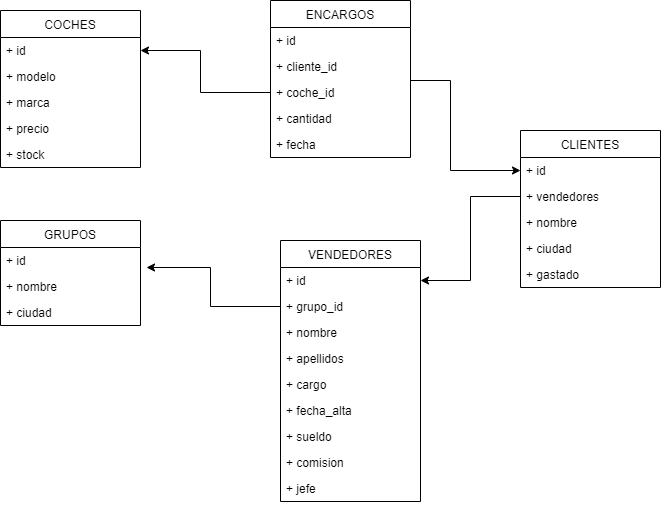

The diagram above was exported from draw.io. Its source (the exported page's mxGraphModel, read from the mxfile embedded in the PNG):
<mxGraphModel dx="1024" dy="485" grid="1" gridSize="10" guides="1" tooltips="1" connect="1" arrows="1" fold="1" page="1" pageScale="1" pageWidth="827" pageHeight="1169" math="0" shadow="0">
  <root>
    <mxCell id="0" />
    <mxCell id="1" parent="0" />
    <mxCell id="rnfhrTBy3i5R68kt54tR-1" value="COCHES" style="swimlane;fontStyle=0;childLayout=stackLayout;horizontal=1;startSize=27;fillColor=none;horizontalStack=0;resizeParent=1;resizeParentMax=0;resizeLast=0;collapsible=1;marginBottom=0;" vertex="1" parent="1">
      <mxGeometry x="110" y="70" width="140" height="157" as="geometry" />
    </mxCell>
    <mxCell id="rnfhrTBy3i5R68kt54tR-2" value="+ id" style="text;strokeColor=none;fillColor=none;align=left;verticalAlign=top;spacingLeft=4;spacingRight=4;overflow=hidden;rotatable=0;points=[[0,0.5],[1,0.5]];portConstraint=eastwest;" vertex="1" parent="rnfhrTBy3i5R68kt54tR-1">
      <mxGeometry y="27" width="140" height="26" as="geometry" />
    </mxCell>
    <mxCell id="rnfhrTBy3i5R68kt54tR-3" value="+ modelo&#10;&#10; " style="text;strokeColor=none;fillColor=none;align=left;verticalAlign=top;spacingLeft=4;spacingRight=4;overflow=hidden;rotatable=0;points=[[0,0.5],[1,0.5]];portConstraint=eastwest;" vertex="1" parent="rnfhrTBy3i5R68kt54tR-1">
      <mxGeometry y="53" width="140" height="26" as="geometry" />
    </mxCell>
    <mxCell id="rnfhrTBy3i5R68kt54tR-4" value="+ marca&#10;" style="text;strokeColor=none;fillColor=none;align=left;verticalAlign=top;spacingLeft=4;spacingRight=4;overflow=hidden;rotatable=0;points=[[0,0.5],[1,0.5]];portConstraint=eastwest;" vertex="1" parent="rnfhrTBy3i5R68kt54tR-1">
      <mxGeometry y="79" width="140" height="26" as="geometry" />
    </mxCell>
    <mxCell id="rnfhrTBy3i5R68kt54tR-5" value="+ precio" style="text;strokeColor=none;fillColor=none;align=left;verticalAlign=top;spacingLeft=4;spacingRight=4;overflow=hidden;rotatable=0;points=[[0,0.5],[1,0.5]];portConstraint=eastwest;" vertex="1" parent="rnfhrTBy3i5R68kt54tR-1">
      <mxGeometry y="105" width="140" height="26" as="geometry" />
    </mxCell>
    <mxCell id="rnfhrTBy3i5R68kt54tR-6" value="+ stock" style="text;strokeColor=none;fillColor=none;align=left;verticalAlign=top;spacingLeft=4;spacingRight=4;overflow=hidden;rotatable=0;points=[[0,0.5],[1,0.5]];portConstraint=eastwest;" vertex="1" parent="rnfhrTBy3i5R68kt54tR-1">
      <mxGeometry y="131" width="140" height="26" as="geometry" />
    </mxCell>
    <mxCell id="rnfhrTBy3i5R68kt54tR-7" value="GRUPOS" style="swimlane;fontStyle=0;childLayout=stackLayout;horizontal=1;startSize=27;fillColor=none;horizontalStack=0;resizeParent=1;resizeParentMax=0;resizeLast=0;collapsible=1;marginBottom=0;" vertex="1" parent="1">
      <mxGeometry x="110" y="280" width="140" height="105" as="geometry" />
    </mxCell>
    <mxCell id="rnfhrTBy3i5R68kt54tR-8" value="+ id" style="text;strokeColor=none;fillColor=none;align=left;verticalAlign=top;spacingLeft=4;spacingRight=4;overflow=hidden;rotatable=0;points=[[0,0.5],[1,0.5]];portConstraint=eastwest;" vertex="1" parent="rnfhrTBy3i5R68kt54tR-7">
      <mxGeometry y="27" width="140" height="26" as="geometry" />
    </mxCell>
    <mxCell id="rnfhrTBy3i5R68kt54tR-9" value="+ nombre" style="text;strokeColor=none;fillColor=none;align=left;verticalAlign=top;spacingLeft=4;spacingRight=4;overflow=hidden;rotatable=0;points=[[0,0.5],[1,0.5]];portConstraint=eastwest;" vertex="1" parent="rnfhrTBy3i5R68kt54tR-7">
      <mxGeometry y="53" width="140" height="26" as="geometry" />
    </mxCell>
    <mxCell id="rnfhrTBy3i5R68kt54tR-10" value="+ ciudad" style="text;strokeColor=none;fillColor=none;align=left;verticalAlign=top;spacingLeft=4;spacingRight=4;overflow=hidden;rotatable=0;points=[[0,0.5],[1,0.5]];portConstraint=eastwest;" vertex="1" parent="rnfhrTBy3i5R68kt54tR-7">
      <mxGeometry y="79" width="140" height="26" as="geometry" />
    </mxCell>
    <mxCell id="rnfhrTBy3i5R68kt54tR-13" value="ENCARGOS" style="swimlane;fontStyle=0;childLayout=stackLayout;horizontal=1;startSize=27;fillColor=none;horizontalStack=0;resizeParent=1;resizeParentMax=0;resizeLast=0;collapsible=1;marginBottom=0;" vertex="1" parent="1">
      <mxGeometry x="380" y="60" width="140" height="157" as="geometry" />
    </mxCell>
    <mxCell id="rnfhrTBy3i5R68kt54tR-14" value="+ id" style="text;strokeColor=none;fillColor=none;align=left;verticalAlign=top;spacingLeft=4;spacingRight=4;overflow=hidden;rotatable=0;points=[[0,0.5],[1,0.5]];portConstraint=eastwest;" vertex="1" parent="rnfhrTBy3i5R68kt54tR-13">
      <mxGeometry y="27" width="140" height="26" as="geometry" />
    </mxCell>
    <mxCell id="rnfhrTBy3i5R68kt54tR-15" value="+ cliente_id" style="text;strokeColor=none;fillColor=none;align=left;verticalAlign=top;spacingLeft=4;spacingRight=4;overflow=hidden;rotatable=0;points=[[0,0.5],[1,0.5]];portConstraint=eastwest;" vertex="1" parent="rnfhrTBy3i5R68kt54tR-13">
      <mxGeometry y="53" width="140" height="26" as="geometry" />
    </mxCell>
    <mxCell id="rnfhrTBy3i5R68kt54tR-16" value="+ coche_id" style="text;strokeColor=none;fillColor=none;align=left;verticalAlign=top;spacingLeft=4;spacingRight=4;overflow=hidden;rotatable=0;points=[[0,0.5],[1,0.5]];portConstraint=eastwest;" vertex="1" parent="rnfhrTBy3i5R68kt54tR-13">
      <mxGeometry y="79" width="140" height="26" as="geometry" />
    </mxCell>
    <mxCell id="rnfhrTBy3i5R68kt54tR-17" value="+ cantidad" style="text;strokeColor=none;fillColor=none;align=left;verticalAlign=top;spacingLeft=4;spacingRight=4;overflow=hidden;rotatable=0;points=[[0,0.5],[1,0.5]];portConstraint=eastwest;" vertex="1" parent="rnfhrTBy3i5R68kt54tR-13">
      <mxGeometry y="105" width="140" height="26" as="geometry" />
    </mxCell>
    <mxCell id="rnfhrTBy3i5R68kt54tR-18" value="+ fecha" style="text;strokeColor=none;fillColor=none;align=left;verticalAlign=top;spacingLeft=4;spacingRight=4;overflow=hidden;rotatable=0;points=[[0,0.5],[1,0.5]];portConstraint=eastwest;" vertex="1" parent="rnfhrTBy3i5R68kt54tR-13">
      <mxGeometry y="131" width="140" height="26" as="geometry" />
    </mxCell>
    <mxCell id="rnfhrTBy3i5R68kt54tR-19" value="VENDEDORES" style="swimlane;fontStyle=0;childLayout=stackLayout;horizontal=1;startSize=27;fillColor=none;horizontalStack=0;resizeParent=1;resizeParentMax=0;resizeLast=0;collapsible=1;marginBottom=0;" vertex="1" parent="1">
      <mxGeometry x="390" y="300" width="140" height="261" as="geometry" />
    </mxCell>
    <mxCell id="rnfhrTBy3i5R68kt54tR-20" value="+ id" style="text;strokeColor=none;fillColor=none;align=left;verticalAlign=top;spacingLeft=4;spacingRight=4;overflow=hidden;rotatable=0;points=[[0,0.5],[1,0.5]];portConstraint=eastwest;" vertex="1" parent="rnfhrTBy3i5R68kt54tR-19">
      <mxGeometry y="27" width="140" height="26" as="geometry" />
    </mxCell>
    <mxCell id="rnfhrTBy3i5R68kt54tR-21" value="+ grupo_id" style="text;strokeColor=none;fillColor=none;align=left;verticalAlign=top;spacingLeft=4;spacingRight=4;overflow=hidden;rotatable=0;points=[[0,0.5],[1,0.5]];portConstraint=eastwest;" vertex="1" parent="rnfhrTBy3i5R68kt54tR-19">
      <mxGeometry y="53" width="140" height="26" as="geometry" />
    </mxCell>
    <mxCell id="rnfhrTBy3i5R68kt54tR-22" value="+ nombre" style="text;strokeColor=none;fillColor=none;align=left;verticalAlign=top;spacingLeft=4;spacingRight=4;overflow=hidden;rotatable=0;points=[[0,0.5],[1,0.5]];portConstraint=eastwest;" vertex="1" parent="rnfhrTBy3i5R68kt54tR-19">
      <mxGeometry y="79" width="140" height="26" as="geometry" />
    </mxCell>
    <mxCell id="rnfhrTBy3i5R68kt54tR-23" value="+ apellidos" style="text;strokeColor=none;fillColor=none;align=left;verticalAlign=top;spacingLeft=4;spacingRight=4;overflow=hidden;rotatable=0;points=[[0,0.5],[1,0.5]];portConstraint=eastwest;" vertex="1" parent="rnfhrTBy3i5R68kt54tR-19">
      <mxGeometry y="105" width="140" height="26" as="geometry" />
    </mxCell>
    <mxCell id="rnfhrTBy3i5R68kt54tR-27" value="+ cargo" style="text;strokeColor=none;fillColor=none;align=left;verticalAlign=top;spacingLeft=4;spacingRight=4;overflow=hidden;rotatable=0;points=[[0,0.5],[1,0.5]];portConstraint=eastwest;" vertex="1" parent="rnfhrTBy3i5R68kt54tR-19">
      <mxGeometry y="131" width="140" height="26" as="geometry" />
    </mxCell>
    <mxCell id="rnfhrTBy3i5R68kt54tR-25" value="+ fecha_alta" style="text;strokeColor=none;fillColor=none;align=left;verticalAlign=top;spacingLeft=4;spacingRight=4;overflow=hidden;rotatable=0;points=[[0,0.5],[1,0.5]];portConstraint=eastwest;" vertex="1" parent="rnfhrTBy3i5R68kt54tR-19">
      <mxGeometry y="157" width="140" height="26" as="geometry" />
    </mxCell>
    <mxCell id="rnfhrTBy3i5R68kt54tR-24" value="+ sueldo" style="text;strokeColor=none;fillColor=none;align=left;verticalAlign=top;spacingLeft=4;spacingRight=4;overflow=hidden;rotatable=0;points=[[0,0.5],[1,0.5]];portConstraint=eastwest;" vertex="1" parent="rnfhrTBy3i5R68kt54tR-19">
      <mxGeometry y="183" width="140" height="26" as="geometry" />
    </mxCell>
    <mxCell id="rnfhrTBy3i5R68kt54tR-26" value="+ comision" style="text;strokeColor=none;fillColor=none;align=left;verticalAlign=top;spacingLeft=4;spacingRight=4;overflow=hidden;rotatable=0;points=[[0,0.5],[1,0.5]];portConstraint=eastwest;" vertex="1" parent="rnfhrTBy3i5R68kt54tR-19">
      <mxGeometry y="209" width="140" height="26" as="geometry" />
    </mxCell>
    <mxCell id="rnfhrTBy3i5R68kt54tR-28" value="+ jefe" style="text;strokeColor=none;fillColor=none;align=left;verticalAlign=top;spacingLeft=4;spacingRight=4;overflow=hidden;rotatable=0;points=[[0,0.5],[1,0.5]];portConstraint=eastwest;" vertex="1" parent="rnfhrTBy3i5R68kt54tR-19">
      <mxGeometry y="235" width="140" height="26" as="geometry" />
    </mxCell>
    <mxCell id="rnfhrTBy3i5R68kt54tR-29" value="CLIENTES" style="swimlane;fontStyle=0;childLayout=stackLayout;horizontal=1;startSize=27;fillColor=none;horizontalStack=0;resizeParent=1;resizeParentMax=0;resizeLast=0;collapsible=1;marginBottom=0;" vertex="1" parent="1">
      <mxGeometry x="630" y="190" width="140" height="157" as="geometry" />
    </mxCell>
    <mxCell id="rnfhrTBy3i5R68kt54tR-30" value="+ id" style="text;strokeColor=none;fillColor=none;align=left;verticalAlign=top;spacingLeft=4;spacingRight=4;overflow=hidden;rotatable=0;points=[[0,0.5],[1,0.5]];portConstraint=eastwest;" vertex="1" parent="rnfhrTBy3i5R68kt54tR-29">
      <mxGeometry y="27" width="140" height="26" as="geometry" />
    </mxCell>
    <mxCell id="rnfhrTBy3i5R68kt54tR-31" value="+ vendedores" style="text;strokeColor=none;fillColor=none;align=left;verticalAlign=top;spacingLeft=4;spacingRight=4;overflow=hidden;rotatable=0;points=[[0,0.5],[1,0.5]];portConstraint=eastwest;" vertex="1" parent="rnfhrTBy3i5R68kt54tR-29">
      <mxGeometry y="53" width="140" height="26" as="geometry" />
    </mxCell>
    <mxCell id="rnfhrTBy3i5R68kt54tR-32" value="+ nombre" style="text;strokeColor=none;fillColor=none;align=left;verticalAlign=top;spacingLeft=4;spacingRight=4;overflow=hidden;rotatable=0;points=[[0,0.5],[1,0.5]];portConstraint=eastwest;" vertex="1" parent="rnfhrTBy3i5R68kt54tR-29">
      <mxGeometry y="79" width="140" height="26" as="geometry" />
    </mxCell>
    <mxCell id="rnfhrTBy3i5R68kt54tR-33" value="+ ciudad" style="text;strokeColor=none;fillColor=none;align=left;verticalAlign=top;spacingLeft=4;spacingRight=4;overflow=hidden;rotatable=0;points=[[0,0.5],[1,0.5]];portConstraint=eastwest;" vertex="1" parent="rnfhrTBy3i5R68kt54tR-29">
      <mxGeometry y="105" width="140" height="26" as="geometry" />
    </mxCell>
    <mxCell id="rnfhrTBy3i5R68kt54tR-34" value="+ gastado" style="text;strokeColor=none;fillColor=none;align=left;verticalAlign=top;spacingLeft=4;spacingRight=4;overflow=hidden;rotatable=0;points=[[0,0.5],[1,0.5]];portConstraint=eastwest;" vertex="1" parent="rnfhrTBy3i5R68kt54tR-29">
      <mxGeometry y="131" width="140" height="26" as="geometry" />
    </mxCell>
    <mxCell id="rnfhrTBy3i5R68kt54tR-38" style="edgeStyle=orthogonalEdgeStyle;rounded=0;orthogonalLoop=1;jettySize=auto;html=1;exitX=0;exitY=0.5;exitDx=0;exitDy=0;" edge="1" parent="1" source="rnfhrTBy3i5R68kt54tR-16" target="rnfhrTBy3i5R68kt54tR-2">
      <mxGeometry relative="1" as="geometry">
        <mxPoint x="120" y="224" as="sourcePoint" />
        <mxPoint x="270" y="100" as="targetPoint" />
        <Array as="points">
          <mxPoint x="310" y="152" />
          <mxPoint x="310" y="110" />
        </Array>
      </mxGeometry>
    </mxCell>
    <mxCell id="rnfhrTBy3i5R68kt54tR-39" style="edgeStyle=orthogonalEdgeStyle;rounded=0;orthogonalLoop=1;jettySize=auto;html=1;exitX=0;exitY=0.5;exitDx=0;exitDy=0;entryX=1.043;entryY=0.777;entryDx=0;entryDy=0;entryPerimeter=0;" edge="1" parent="1" source="rnfhrTBy3i5R68kt54tR-21" target="rnfhrTBy3i5R68kt54tR-8">
      <mxGeometry relative="1" as="geometry">
        <mxPoint x="110" y="214" as="sourcePoint" />
        <mxPoint x="110" y="188" as="targetPoint" />
        <Array as="points">
          <mxPoint x="320" y="366" />
          <mxPoint x="320" y="327" />
        </Array>
      </mxGeometry>
    </mxCell>
    <mxCell id="rnfhrTBy3i5R68kt54tR-40" style="edgeStyle=orthogonalEdgeStyle;rounded=0;orthogonalLoop=1;jettySize=auto;html=1;exitX=1;exitY=0.5;exitDx=0;exitDy=0;entryX=0;entryY=0.5;entryDx=0;entryDy=0;" edge="1" parent="1" source="rnfhrTBy3i5R68kt54tR-15" target="rnfhrTBy3i5R68kt54tR-30">
      <mxGeometry relative="1" as="geometry">
        <mxPoint x="390" y="162" as="sourcePoint" />
        <mxPoint x="580" y="230" as="targetPoint" />
        <Array as="points">
          <mxPoint x="520" y="140" />
          <mxPoint x="560" y="140" />
          <mxPoint x="560" y="230" />
        </Array>
      </mxGeometry>
    </mxCell>
    <mxCell id="rnfhrTBy3i5R68kt54tR-41" style="edgeStyle=orthogonalEdgeStyle;rounded=0;orthogonalLoop=1;jettySize=auto;html=1;exitX=0;exitY=0.5;exitDx=0;exitDy=0;" edge="1" parent="1" source="rnfhrTBy3i5R68kt54tR-31" target="rnfhrTBy3i5R68kt54tR-20">
      <mxGeometry relative="1" as="geometry">
        <mxPoint x="590" y="350" as="targetPoint" />
      </mxGeometry>
    </mxCell>
  </root>
</mxGraphModel>